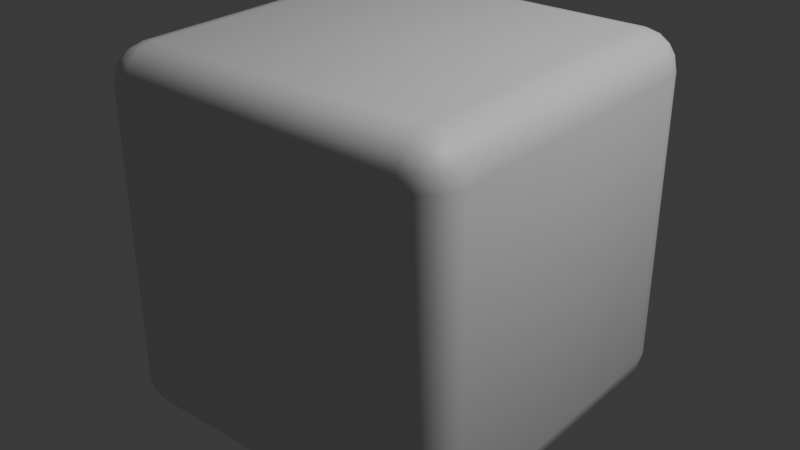 # Source: dice-empty.blend  (saved by Blender 4.4.1; exported with 4.5.12 LTS)
import bpy
from mathutils import Matrix  # noqa: F401  (used for matrix-valued properties, if any)

bpy.ops.wm.read_factory_settings(use_empty=True)
scene = bpy.context.scene
scene.name = 'Scene'

# ---- collections
col_collection = bpy.data.collections.new('Collection'); scene.collection.children.link(col_collection)

# ---- materials (node trees are filled in below, after node groups)
mat_material = bpy.data.materials.new('Material')
mat_material.alpha_threshold = 0.0
mat_material.roughness = 0.5
mat_material.line_color = (0.0, 0.0, 0.0, 1.0)

# ---- material node trees
mat_material.use_nodes = True; mat_material.node_tree.nodes.clear()
_N = mat_material.node_tree.nodes; _L = mat_material.node_tree.links
n0 = _N.new('ShaderNodeOutputMaterial'); n0.name = 'Material Output'; n0.location = (300, 300)
n1 = _N.new('ShaderNodeBsdfPrincipled'); n1.name = 'Principled BSDF'; n1.location = (10, 300)
n1.inputs[3].default_value = 1.45
_L.new(n1.outputs[0], n0.inputs[0])
n0.is_active_output = True

# ---- world
world_world = bpy.data.worlds.new('World'); scene.world = world_world
world_world.use_nodes = True; world_world.node_tree.nodes.clear()
_N = world_world.node_tree.nodes; _L = world_world.node_tree.links
n0 = _N.new('ShaderNodeOutputWorld'); n0.name = 'World Output'; n0.location = (300, 300)
n1 = _N.new('ShaderNodeBackground'); n1.name = 'Background'; n1.location = (10, 300)
n1.inputs[0].default_value = (0.05088, 0.05088, 0.05088, 1.0)
_L.new(n1.outputs[0], n0.inputs[0])
n0.is_active_output = True
world_world.color = (0.05088, 0.05088, 0.05088)
world_world.sun_shadow_jitter_overblur = 0.0

# ---- lights
light_light = bpy.data.lights.new('Light', 'POINT')
light_light.energy = 1000.0
light_light.shadow_soft_size = 0.1

# ---- meshes
me_cube = bpy.data.meshes.new('Cube')
me_cube.from_pydata([(1.0, 1.0, 1.0), (1.0, 1.0, -1.0), (1.0, -1.0, 1.0), (1.0, -1.0, -1.0), (-1.0, 1.0, 1.0), (-1.0, 1.0, -1.0), (-1.0, -1.0, 1.0), (-1.0, -1.0, -1.0)], [], [(0, 4, 6, 2), (3, 2, 6, 7), (7, 6, 4, 5), (5, 1, 3, 7), (1, 0, 2, 3), (5, 4, 0, 1)])
me_cube.polygons.foreach_set('use_smooth', [True] * 6)
_uv = me_cube.uv_layers.new(name='UVMap')
_uv.uv.foreach_set('vector', [0.625, 0.5, 0.875, 0.5, 0.875, 0.75, 0.625, 0.75, 0.375, 0.75, 0.625, 0.75, 0.625, 1.0, 0.375, 1.0, 0.375, 0.0, 0.625, 0.0, 0.625, 0.25, 0.375, 0.25, 0.125, 0.5, 0.375, 0.5, 0.375, 0.75, 0.125, 0.75, 0.375, 0.5, 0.625, 0.5, 0.625, 0.75, 0.375, 0.75, 0.375, 0.25, 0.625, 0.25, 0.625, 0.5, 0.375, 0.5])
me_cube.materials.append(mat_material)
me_cube.use_mirror_vertex_groups = False
me_cube.update()

# ---- objects
ob_cube = bpy.data.objects.new('Cube', me_cube)
ob_light = bpy.data.objects.new('Light', light_light)

# ---- transforms, parenting, visibility, modifiers, constraints
ob_cube.location = (0.0, 0.0, 0.0)
ob_cube.lock_rotations_4d = False
ob_cube.empty_display_type = 'ARROWS'
ob_cube.lineart.crease_threshold = 0.0
_m = ob_cube.modifiers.new('Bevel', 'BEVEL')
_m.width = 0.2
_m.width_pct = 0.2
_m.segments = 4
ob_light.location = (4.076, 1.005, 5.904)
ob_light.rotation_euler = (0.6503, 0.05522, 1.866)
ob_light.lock_rotations_4d = False
ob_light.empty_display_type = 'ARROWS'
ob_light.color = (0.0, 0.0, 0.0, 0.0)
ob_light.lineart.crease_threshold = 0.0

# ---- collection membership
col_collection.objects.link(ob_cube)
col_collection.objects.link(ob_light)

# ---- scene / render settings (as saved in the file)
scene.frame_start = 1; scene.frame_end = 250; scene.frame_set(1)
scene.render.engine = 'BLENDER_EEVEE_NEXT'
bpy.context.view_layer.update()

# ---- added for rendering (the .blend has no active camera): camera
cam_auto = bpy.data.cameras.new('AutoCamera')
cam_auto.lens = 50.0
cam_auto.sensor_width = 36.0
cam_auto.clip_end = 1000.0
ob_auto_camera = bpy.data.objects.new('AutoCamera', cam_auto)
scene.collection.objects.link(ob_auto_camera)
ob_auto_camera.location = (3.20507, -3.84609, 2.56406)
ob_auto_camera.rotation_euler = (1.09748, -7.21219e-08, 0.694738)
scene.camera = ob_auto_camera
bpy.context.view_layer.update()
